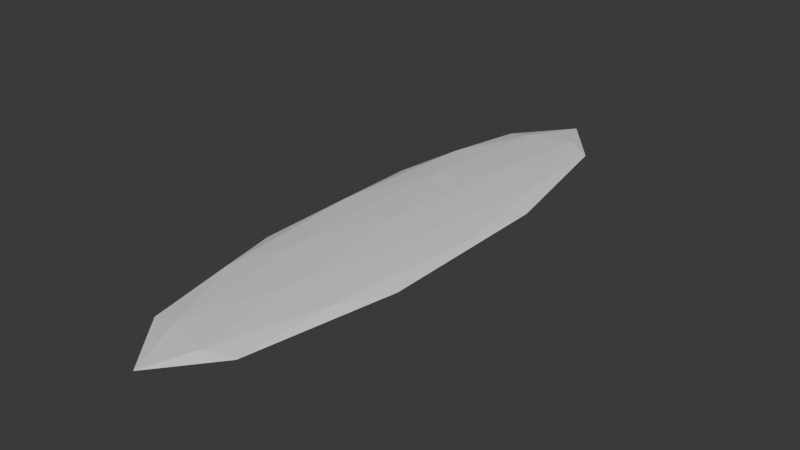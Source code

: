 # Source: surfboard.blend  (saved by Blender 5.3.31; exported with 4.5.12 LTS)
import bpy
from mathutils import Matrix  # noqa: F401  (used for matrix-valued properties, if any)

bpy.ops.wm.read_factory_settings(use_empty=True)
scene = bpy.context.scene
scene.name = 'Scene'

# ---- materials (node trees are filled in below, after node groups)
mat_blockout_grey = bpy.data.materials.new('Blockout grey')
mat_blockout_grey.diffuse_color = (0.68, 0.68, 0.68, 1.0)
mat_blockout_grey.roughness = 1.0

# ---- material node trees
mat_blockout_grey.use_nodes = True; mat_blockout_grey.node_tree.nodes.clear()
_N = mat_blockout_grey.node_tree.nodes; _L = mat_blockout_grey.node_tree.links
n0 = _N.new('ShaderNodeBsdfPrincipled'); n0.name = 'Principled BSDF'; n0.location = (-200, 100)
n0.inputs[10].default_value = 0.005
n1 = _N.new('ShaderNodeOutputMaterial'); n1.name = 'Material Output'; n1.location = (200, 100)
_L.new(n0.outputs[0], n1.inputs[0])
n1.is_active_output = True

# ---- world
world_neutral = bpy.data.worlds.new('Neutral'); scene.world = world_neutral
world_neutral.use_nodes = True; world_neutral.node_tree.nodes.clear()
_N = world_neutral.node_tree.nodes; _L = world_neutral.node_tree.links
n0 = _N.new('ShaderNodeBackground'); n0.name = 'Background'; n0.location = (-200, 100)
n0.inputs[0].default_value = (0.05, 0.05, 0.05, 1.0)
n1 = _N.new('ShaderNodeOutputWorld'); n1.name = 'World Output'; n1.location = (200, 100)
_L.new(n0.outputs[0], n1.inputs[0])
n1.is_active_output = True
world_neutral.color = (0.12, 0.12, 0.12)

# ---- meshes
me_surfboard_mesh = bpy.data.meshes.new('surfboard_mesh')
me_surfboard_mesh.from_pydata([(0.0, 0.0, 0.0), (0.1809, -0.4994, 0.01935), (-0.0691, -0.8081, 0.01935), (-0.2236, 0.0, 0.01935), (-0.0691, 0.8081, 0.01935), (0.1809, 0.4994, 0.01935), (0.0691, -0.8081, 0.05065), (-0.1809, -0.4994, 0.05065), (-0.1809, 0.4994, 0.05065), (0.0691, 0.8081, 0.05065), (0.2236, 0.0, 0.05065), (0.0, 0.0, 0.07), (-0.04061, -0.475, 0.005227), (0.1063, -0.2936, 0.005227), (0.06572, -0.7686, 0.0166), (0.2127, 0.0, 0.0166), (0.1063, 0.2936, 0.005227), (-0.1314, 0.0, 0.005227), (-0.172, -0.475, 0.0166), (-0.04061, 0.475, 0.005227), (-0.172, 0.475, 0.0166), (0.06572, 0.7686, 0.0166), (0.2378, -0.2936, 0.035), (0.2378, 0.2936, 0.035), (0.0, -0.95, 0.035), (0.1469, -0.7686, 0.035), (-0.2378, -0.2936, 0.035), (-0.1469, -0.7686, 0.035), (-0.1469, 0.7686, 0.035), (-0.2378, 0.2936, 0.035), (0.1469, 0.7686, 0.035), (0.0, 0.95, 0.035), (0.172, -0.475, 0.0534), (-0.06572, -0.7686, 0.0534), (-0.2127, 0.0, 0.0534), (-0.06572, 0.7686, 0.0534), (0.172, 0.475, 0.0534), (0.04061, -0.475, 0.06477), (0.1314, 0.0, 0.06477), (-0.1063, -0.2936, 0.06477), (-0.1063, 0.2936, 0.06477), (0.04061, 0.475, 0.06477)], [], [(0, 13, 12), (1, 13, 15), (0, 12, 17), (0, 17, 19), (0, 19, 16), (1, 15, 22), (2, 14, 24), (3, 18, 26), (4, 20, 28), (5, 21, 30), (1, 22, 25), (2, 24, 27), (3, 26, 29), (4, 28, 31), (5, 30, 23), (6, 32, 37), (7, 33, 39), (8, 34, 40), (9, 35, 41), (10, 36, 38), (38, 41, 11), (38, 36, 41), (36, 9, 41), (41, 40, 11), (41, 35, 40), (35, 8, 40), (40, 39, 11), (40, 34, 39), (34, 7, 39), (39, 37, 11), (39, 33, 37), (33, 6, 37), (37, 38, 11), (37, 32, 38), (32, 10, 38), (23, 36, 10), (23, 30, 36), (30, 9, 36), (31, 35, 9), (31, 28, 35), (28, 8, 35), (29, 34, 8), (29, 26, 34), (26, 7, 34), (27, 33, 7), (27, 24, 33), (24, 6, 33), (25, 32, 6), (25, 22, 32), (22, 10, 32), (30, 31, 9), (30, 21, 31), (21, 4, 31), (28, 29, 8), (28, 20, 29), (20, 3, 29), (26, 27, 7), (26, 18, 27), (18, 2, 27), (24, 25, 6), (24, 14, 25), (14, 1, 25), (22, 23, 10), (22, 15, 23), (15, 5, 23), (16, 21, 5), (16, 19, 21), (19, 4, 21), (19, 20, 4), (19, 17, 20), (17, 3, 20), (17, 18, 3), (17, 12, 18), (12, 2, 18), (15, 16, 5), (15, 13, 16), (13, 0, 16), (12, 14, 2), (12, 13, 14), (13, 1, 14)])
_uv = me_surfboard_mesh.uv_layers.new(name='UVMap')
_uv.uv.foreach_set('vector', [0.1818, 0.0, 0.2273, 0.07873, 0.1364, 0.07873, 0.2727, 0.1575, 0.3182, 0.07873, 0.3636, 0.1575, 0.9091, 0.0, 0.9545, 0.07873, 0.8636, 0.07873, 0.7273, 0.0, 0.7727, 0.07873, 0.6818, 0.07873, 0.5455, 0.0, 0.5909, 0.07873, 0.5, 0.07873, 0.2727, 0.1575, 0.3636, 0.1575, 0.3182, 0.2362, 0.09091, 0.1575, 0.1818, 0.1575, 0.1364, 0.2362, 0.8182, 0.1575, 0.9091, 0.1575, 0.8636, 0.2362, 0.6364, 0.1575, 0.7273, 0.1575, 0.6818, 0.2362, 0.4545, 0.1575, 0.5455, 0.1575, 0.5, 0.2362, 0.2727, 0.1575, 0.3182, 0.2362, 0.2273, 0.2362, 0.09091, 0.1575, 0.1364, 0.2362, 0.04546, 0.2362, 0.8182, 0.1575, 0.8636, 0.2362, 0.7727, 0.2362, 0.6364, 0.1575, 0.6818, 0.2362, 0.5909, 0.2362, 0.4545, 0.1575, 0.5, 0.2362, 0.4091, 0.2362, 0.1818, 0.3149, 0.2727, 0.3149, 0.2273, 0.3937, 0.0, 0.3149, 0.09091, 0.3149, 0.04546, 0.3937, 0.7273, 0.3149, 0.8182, 0.3149, 0.7727, 0.3937, 0.5455, 0.3149, 0.6364, 0.3149, 0.5909, 0.3937, 0.3636, 0.3149, 0.4545, 0.3149, 0.4091, 0.3937, 0.4091, 0.3937, 0.5, 0.3937, 0.4545, 0.4724, 0.4091, 0.3937, 0.4545, 0.3149, 0.5, 0.3937, 0.4545, 0.3149, 0.5455, 0.3149, 0.5, 0.3937, 0.5909, 0.3937, 0.6818, 0.3937, 0.6364, 0.4724, 0.5909, 0.3937, 0.6364, 0.3149, 0.6818, 0.3937, 0.6364, 0.3149, 0.7273, 0.3149, 0.6818, 0.3937, 0.7727, 0.3937, 0.8636, 0.3937, 0.8182, 0.4724, 0.7727, 0.3937, 0.8182, 0.3149, 0.8636, 0.3937, 0.8182, 0.3149, 0.9091, 0.3149, 0.8636, 0.3937, 0.04546, 0.3937, 0.1364, 0.3937, 0.09091, 0.4724, 0.04546, 0.3937, 0.09091, 0.3149, 0.1364, 0.3937, 0.09091, 0.3149, 0.1818, 0.3149, 0.1364, 0.3937, 0.2273, 0.3937, 0.3182, 0.3937, 0.2727, 0.4724, 0.2273, 0.3937, 0.2727, 0.3149, 0.3182, 0.3937, 0.2727, 0.3149, 0.3636, 0.3149, 0.3182, 0.3937, 0.4091, 0.2362, 0.4545, 0.3149, 0.3636, 0.3149, 0.4091, 0.2362, 0.5, 0.2362, 0.4545, 0.3149, 0.5, 0.2362, 0.5455, 0.3149, 0.4545, 0.3149, 0.5909, 0.2362, 0.6364, 0.3149, 0.5455, 0.3149, 0.5909, 0.2362, 0.6818, 0.2362, 0.6364, 0.3149, 0.6818, 0.2362, 0.7273, 0.3149, 0.6364, 0.3149, 0.7727, 0.2362, 0.8182, 0.3149, 0.7273, 0.3149, 0.7727, 0.2362, 0.8636, 0.2362, 0.8182, 0.3149, 0.8636, 0.2362, 0.9091, 0.3149, 0.8182, 0.3149, 0.04546, 0.2362, 0.09091, 0.3149, 0.0, 0.3149, 0.04546, 0.2362, 0.1364, 0.2362, 0.09091, 0.3149, 0.1364, 0.2362, 0.1818, 0.3149, 0.09091, 0.3149, 0.2273, 0.2362, 0.2727, 0.3149, 0.1818, 0.3149, 0.2273, 0.2362, 0.3182, 0.2362, 0.2727, 0.3149, 0.3182, 0.2362, 0.3636, 0.3149, 0.2727, 0.3149, 0.5, 0.2362, 0.5909, 0.2362, 0.5455, 0.3149, 0.5, 0.2362, 0.5455, 0.1575, 0.5909, 0.2362, 0.5455, 0.1575, 0.6364, 0.1575, 0.5909, 0.2362, 0.6818, 0.2362, 0.7727, 0.2362, 0.7273, 0.3149, 0.6818, 0.2362, 0.7273, 0.1575, 0.7727, 0.2362, 0.7273, 0.1575, 0.8182, 0.1575, 0.7727, 0.2362, 0.8636, 0.2362, 0.9545, 0.2362, 0.9091, 0.3149, 0.8636, 0.2362, 0.9091, 0.1575, 0.9545, 0.2362, 0.9091, 0.1575, 1.0, 0.1575, 0.9545, 0.2362, 0.1364, 0.2362, 0.2273, 0.2362, 0.1818, 0.3149, 0.1364, 0.2362, 0.1818, 0.1575, 0.2273, 0.2362, 0.1818, 0.1575, 0.2727, 0.1575, 0.2273, 0.2362, 0.3182, 0.2362, 0.4091, 0.2362, 0.3636, 0.3149, 0.3182, 0.2362, 0.3636, 0.1575, 0.4091, 0.2362, 0.3636, 0.1575, 0.4545, 0.1575, 0.4091, 0.2362, 0.5, 0.07873, 0.5455, 0.1575, 0.4545, 0.1575, 0.5, 0.07873, 0.5909, 0.07873, 0.5455, 0.1575, 0.5909, 0.07873, 0.6364, 0.1575, 0.5455, 0.1575, 0.6818, 0.07873, 0.7273, 0.1575, 0.6364, 0.1575, 0.6818, 0.07873, 0.7727, 0.07873, 0.7273, 0.1575, 0.7727, 0.07873, 0.8182, 0.1575, 0.7273, 0.1575, 0.8636, 0.07873, 0.9091, 0.1575, 0.8182, 0.1575, 0.8636, 0.07873, 0.9545, 0.07873, 0.9091, 0.1575, 0.9545, 0.07873, 1.0, 0.1575, 0.9091, 0.1575, 0.3636, 0.1575, 0.4091, 0.07873, 0.4545, 0.1575, 0.3636, 0.1575, 0.3182, 0.07873, 0.4091, 0.07873, 0.3182, 0.07873, 0.3636, 0.0, 0.4091, 0.07873, 0.1364, 0.07873, 0.1818, 0.1575, 0.09091, 0.1575, 0.1364, 0.07873, 0.2273, 0.07873, 0.1818, 0.1575, 0.2273, 0.07873, 0.2727, 0.1575, 0.1818, 0.1575])
me_surfboard_mesh.materials.append(mat_blockout_grey)
me_surfboard_mesh.update()

# ---- objects
ob_surfboard = bpy.data.objects.new('surfboard', me_surfboard_mesh)

# ---- transforms, parenting, visibility, modifiers, constraints
ob_surfboard.location = (0.0, 0.0, 0.0)

# ---- collection membership
scene.collection.objects.link(ob_surfboard)

# ---- scene / render settings (as saved in the file)
scene.frame_start = 1; scene.frame_end = 250; scene.frame_set(1)
scene.render.engine = 'BLENDER_WORKBENCH'
scene.render.bake_bias = 0.0
scene.render.bake_samples = 0
scene.render.compositor_device = 'GPU'
scene.eevee.use_volume_custom_range = False
scene.eevee.fast_gi_thickness_near = 0.1
scene.eevee.fast_gi_thickness_far = 0.0
scene.eevee.ray_tracing_options.screen_trace_thickness = 0.1
bpy.context.view_layer.update()

# ---- added for rendering (the .blend has no active camera and no usable light): camera, sun
cam_auto = bpy.data.cameras.new('AutoCamera')
cam_auto.lens = 50.0
cam_auto.sensor_width = 36.0
cam_auto.clip_end = 1000.0
ob_auto_camera = bpy.data.objects.new('AutoCamera', cam_auto)
scene.collection.objects.link(ob_auto_camera)
ob_auto_camera.location = (1.8133, -2.17597, 1.48564)
ob_auto_camera.rotation_euler = (1.09748, -7.21219e-08, 0.694738)
scene.camera = ob_auto_camera
light_auto_sun = bpy.data.lights.new('AutoSun', 'SUN')
light_auto_sun.energy = 3.0
light_auto_sun.angle = 0.0523599
ob_auto_sun = bpy.data.objects.new('AutoSun', light_auto_sun)
scene.collection.objects.link(ob_auto_sun)
ob_auto_sun.rotation_euler = (0.872665, 0.174533, 0.523599)
bpy.context.view_layer.update()
